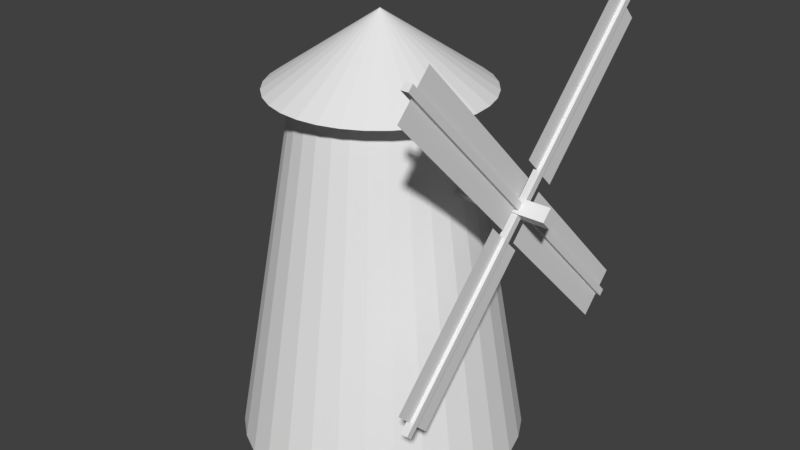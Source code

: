 # Source: windmill.blend  (saved by Blender 2.78.0; exported with 4.5.12 LTS)
import bpy
from mathutils import Matrix  # noqa: F401  (used for matrix-valued properties, if any)

bpy.ops.wm.read_factory_settings(use_empty=True)
scene = bpy.context.scene
scene.name = 'Scene'

# ---- collections
col_collection_1 = bpy.data.collections.new('Collection 1'); scene.collection.children.link(col_collection_1)

# ---- world
world_world = bpy.data.worlds.new('World'); scene.world = world_world
world_world.color = (0.05088, 0.05088, 0.05088)
world_world.use_sun_shadow = False
world_world.sun_shadow_jitter_overblur = 0.0
world_world.cycles.sampling_method = 'MANUAL'

# ---- meshes
me_plane = bpy.data.meshes.new('Plane')
me_plane.from_pydata([(-1.0, -1.0, 0.0), (1.0, -1.0, 0.0), (-1.0, 1.0, 0.0), (1.0, 1.0, 0.0)], [], [(0, 1, 3, 2)])
me_plane.use_remesh_preserve_volume = False
me_plane.use_remesh_preserve_attributes = False
me_plane.use_mirror_vertex_groups = False
me_plane.update()
me_cube_004 = bpy.data.meshes.new('Cube.004')
me_cube_004.from_pydata([(-1.0, -1.0, -1.0), (-1.0, -1.0, 1.0), (-1.0, 1.0, -1.0), (-1.0, 1.0, 1.0), (1.0, -1.0, -1.0), (1.0, -1.0, 1.0), (1.0, 1.0, -1.0), (1.0, 1.0, 1.0)], [], [(0, 1, 3, 2), (2, 3, 7, 6), (6, 7, 5, 4), (4, 5, 1, 0), (2, 6, 4, 0), (7, 3, 1, 5)])
me_cube_004.use_remesh_preserve_volume = False
me_cube_004.use_remesh_preserve_attributes = False
me_cube_004.use_mirror_vertex_groups = False
me_cube_004.update()
me_cone = bpy.data.meshes.new('Cone')
me_cone.from_pydata([(0.0, 1.0, -1.0), (0.1951, 0.9808, -1.0), (0.3827, 0.9239, -1.0), (0.5556, 0.8315, -1.0), (0.7071, 0.7071, -1.0), (0.8315, 0.5556, -1.0), (0.9239, 0.3827, -1.0), (0.9808, 0.1951, -1.0), (1.0, 7.55e-08, -1.0), (0.0, 0.0, 1.0), (0.9808, -0.1951, -1.0), (0.9239, -0.3827, -1.0), (0.8315, -0.5556, -1.0), (0.7071, -0.7071, -1.0), (0.5556, -0.8315, -1.0), (0.3827, -0.9239, -1.0), (0.1951, -0.9808, -1.0), (-3.258e-07, -1.0, -1.0), (-0.1951, -0.9808, -1.0), (-0.3827, -0.9239, -1.0), (-0.5556, -0.8315, -1.0), (-0.7071, -0.7071, -1.0), (-0.8315, -0.5556, -1.0), (-0.9239, -0.3827, -1.0), (-0.9808, -0.1951, -1.0), (-1.0, 9.656e-07, -1.0), (-0.9808, 0.1951, -1.0), (-0.9239, 0.3827, -1.0), (-0.8315, 0.5556, -1.0), (-0.7071, 0.7071, -1.0), (-0.5556, 0.8315, -1.0), (-0.3827, 0.9239, -1.0), (-0.1951, 0.9808, -1.0)], [], [(0, 9, 1), (1, 9, 2), (2, 9, 3), (3, 9, 4), (4, 9, 5), (5, 9, 6), (6, 9, 7), (7, 9, 8), (8, 9, 10), (10, 9, 11), (11, 9, 12), (12, 9, 13), (13, 9, 14), (14, 9, 15), (15, 9, 16), (16, 9, 17), (17, 9, 18), (18, 9, 19), (19, 9, 20), (20, 9, 21), (21, 9, 22), (22, 9, 23), (23, 9, 24), (24, 9, 25), (25, 9, 26), (26, 9, 27), (27, 9, 28), (28, 9, 29), (29, 9, 30), (30, 9, 31), (31, 9, 32), (32, 9, 0), (0, 1, 2, 3, 4, 5, 6, 7, 8, 10, 11, 12, 13, 14, 15, 16, 17, 18, 19, 20, 21, 22, 23, 24, 25, 26, 27, 28, 29, 30, 31, 32)])
me_cone.use_remesh_preserve_volume = False
me_cone.use_remesh_preserve_attributes = False
me_cone.use_mirror_vertex_groups = False
me_cone.update()
me_cylinder = bpy.data.meshes.new('Cylinder')
me_cylinder.from_pydata([(0.0, 1.0, -1.0), (4.427e-08, 0.5638, 1.0), (0.1951, 0.9808, -1.0), (0.11, 0.5529, 1.0), (0.3827, 0.9239, -1.0), (0.2157, 0.5209, 1.0), (0.5556, 0.8315, -1.0), (0.3132, 0.4688, 1.0), (0.7071, 0.7071, -1.0), (0.3986, 0.3986, 1.0), (0.8315, 0.5556, -1.0), (0.4688, 0.3132, 1.0), (0.9239, 0.3827, -1.0), (0.5209, 0.2157, 1.0), (0.9808, 0.1951, -1.0), (0.5529, 0.11, 1.0), (1.0, 7.55e-08, -1.0), (0.5638, 1.715e-07, 1.0), (0.9808, -0.1951, -1.0), (0.5529, -0.11, 1.0), (0.9239, -0.3827, -1.0), (0.5209, -0.2157, 1.0), (0.8315, -0.5556, -1.0), (0.4688, -0.3132, 1.0), (0.7071, -0.7071, -1.0), (0.3986, -0.3986, 1.0), (0.5556, -0.8315, -1.0), (0.3132, -0.4688, 1.0), (0.3827, -0.9239, -1.0), (0.2157, -0.5209, 1.0), (0.1951, -0.9808, -1.0), (0.11, -0.5529, 1.0), (-3.258e-07, -1.0, -1.0), (-1.394e-07, -0.5638, 1.0), (-0.1951, -0.9808, -1.0), (-0.11, -0.5529, 1.0), (-0.3827, -0.9239, -1.0), (-0.2157, -0.5209, 1.0), (-0.5556, -0.8315, -1.0), (-0.3132, -0.4688, 1.0), (-0.7071, -0.7071, -1.0), (-0.3986, -0.3986, 1.0), (-0.8315, -0.5556, -1.0), (-0.4688, -0.3132, 1.0), (-0.9239, -0.3827, -1.0), (-0.5209, -0.2157, 1.0), (-0.9808, -0.1951, -1.0), (-0.5529, -0.11, 1.0), (-1.0, 9.656e-07, -1.0), (-0.5638, 6.733e-07, 1.0), (-0.9808, 0.1951, -1.0), (-0.5529, 0.11, 1.0), (-0.9239, 0.3827, -1.0), (-0.5209, 0.2157, 1.0), (-0.8315, 0.5556, -1.0), (-0.4688, 0.3132, 1.0), (-0.7071, 0.7071, -1.0), (-0.3986, 0.3986, 1.0), (-0.5556, 0.8315, -1.0), (-0.3132, 0.4688, 1.0), (-0.3827, 0.9239, -1.0), (-0.2157, 0.5209, 1.0), (-0.1951, 0.9808, -1.0), (-0.11, 0.5529, 1.0)], [], [(0, 1, 3, 2), (2, 3, 5, 4), (4, 5, 7, 6), (6, 7, 9, 8), (8, 9, 11, 10), (10, 11, 13, 12), (12, 13, 15, 14), (14, 15, 17, 16), (16, 17, 19, 18), (18, 19, 21, 20), (20, 21, 23, 22), (22, 23, 25, 24), (24, 25, 27, 26), (26, 27, 29, 28), (28, 29, 31, 30), (30, 31, 33, 32), (32, 33, 35, 34), (34, 35, 37, 36), (36, 37, 39, 38), (38, 39, 41, 40), (40, 41, 43, 42), (42, 43, 45, 44), (44, 45, 47, 46), (46, 47, 49, 48), (48, 49, 51, 50), (50, 51, 53, 52), (52, 53, 55, 54), (54, 55, 57, 56), (56, 57, 59, 58), (58, 59, 61, 60), (3, 1, 63, 61, 59, 57, 55, 53, 51, 49, 47, 45, 43, 41, 39, 37, 35, 33, 31, 29, 27, 25, 23, 21, 19, 17, 15, 13, 11, 9, 7, 5), (60, 61, 63, 62), (62, 63, 1, 0), (0, 2, 4, 6, 8, 10, 12, 14, 16, 18, 20, 22, 24, 26, 28, 30, 32, 34, 36, 38, 40, 42, 44, 46, 48, 50, 52, 54, 56, 58, 60, 62)])
me_cylinder.use_remesh_preserve_volume = False
me_cylinder.use_remesh_preserve_attributes = False
me_cylinder.use_mirror_vertex_groups = False
me_cylinder.update()
me_cube_006 = bpy.data.meshes.new('Cube.006')
me_cube_006.from_pydata([(-1.0, -1.0, -1.0), (-1.0, -1.0, 1.0), (-1.0, 1.0, -1.0), (-1.0, 1.0, 1.0), (1.0, -1.0, -1.0), (1.0, -1.0, 1.0), (1.0, 1.0, -1.0), (1.0, 1.0, 1.0)], [], [(0, 1, 3, 2), (2, 3, 7, 6), (6, 7, 5, 4), (4, 5, 1, 0), (2, 6, 4, 0), (7, 3, 1, 5)])
me_cube_006.use_remesh_preserve_volume = False
me_cube_006.use_remesh_preserve_attributes = False
me_cube_006.use_mirror_vertex_groups = False
me_cube_006.update()
me_cube_007 = bpy.data.meshes.new('Cube.007')
me_cube_007.from_pydata([(-1.0, -1.0, -1.0), (-1.0, -1.0, 1.0), (-1.0, 1.0, -1.0), (-1.0, 1.0, 1.0), (1.0, -1.0, -1.0), (1.0, -1.0, 1.0), (1.0, 1.0, -1.0), (1.0, 1.0, 1.0)], [], [(0, 1, 3, 2), (2, 3, 7, 6), (6, 7, 5, 4), (4, 5, 1, 0), (2, 6, 4, 0), (7, 3, 1, 5)])
me_cube_007.use_remesh_preserve_volume = False
me_cube_007.use_remesh_preserve_attributes = False
me_cube_007.use_mirror_vertex_groups = False
me_cube_007.update()
me_cube_008 = bpy.data.meshes.new('Cube.008')
me_cube_008.from_pydata([(-1.0, -1.0, -1.0), (-1.0, -1.0, 1.0), (-1.0, 1.0, -1.0), (-1.0, 1.0, 1.0), (1.0, -1.0, -1.0), (1.0, -1.0, 1.0), (1.0, 1.0, -1.0), (1.0, 1.0, 1.0)], [], [(0, 1, 3, 2), (2, 3, 7, 6), (6, 7, 5, 4), (4, 5, 1, 0), (2, 6, 4, 0), (7, 3, 1, 5)])
me_cube_008.use_remesh_preserve_volume = False
me_cube_008.use_remesh_preserve_attributes = False
me_cube_008.use_mirror_vertex_groups = False
me_cube_008.update()
me_cube_009 = bpy.data.meshes.new('Cube.009')
me_cube_009.from_pydata([(-1.0, -1.0, -1.0), (-1.0, -1.0, 1.0), (-1.0, 1.0, -1.0), (-1.0, 1.0, 1.0), (1.0, -1.0, -1.0), (1.0, -1.0, 1.0), (1.0, 1.0, -1.0), (1.0, 1.0, 1.0)], [], [(0, 1, 3, 2), (2, 3, 7, 6), (6, 7, 5, 4), (4, 5, 1, 0), (2, 6, 4, 0), (7, 3, 1, 5)])
me_cube_009.use_remesh_preserve_volume = False
me_cube_009.use_remesh_preserve_attributes = False
me_cube_009.use_mirror_vertex_groups = False
me_cube_009.update()
me_plane_001 = bpy.data.meshes.new('Plane.001')
me_plane_001.from_pydata([(-1.0, -1.0, 0.0), (1.0, -1.0, 0.0), (-1.0, 1.0, 0.0), (1.0, 1.0, 0.0)], [], [(0, 1, 3, 2)])
me_plane_001.use_remesh_preserve_volume = False
me_plane_001.use_remesh_preserve_attributes = False
me_plane_001.use_mirror_vertex_groups = False
me_plane_001.update()
me_plane_003 = bpy.data.meshes.new('Plane.003')
me_plane_003.from_pydata([(-1.0, -1.0, 0.0), (1.0, -1.0, 0.0), (-1.0, 1.0, 0.0), (1.0, 1.0, 0.0)], [], [(0, 1, 3, 2)])
me_plane_003.use_remesh_preserve_volume = False
me_plane_003.use_remesh_preserve_attributes = False
me_plane_003.use_mirror_vertex_groups = False
me_plane_003.update()
me_plane_004 = bpy.data.meshes.new('Plane.004')
me_plane_004.from_pydata([(-1.0, -1.0, 0.0), (1.0, -1.0, 0.0), (-1.0, 1.0, 0.0), (1.0, 1.0, 0.0)], [], [(0, 1, 3, 2)])
me_plane_004.use_remesh_preserve_volume = False
me_plane_004.use_remesh_preserve_attributes = False
me_plane_004.use_mirror_vertex_groups = False
me_plane_004.update()

# ---- objects
ob_plane = bpy.data.objects.new('Plane', me_plane)
ob_cube = bpy.data.objects.new('Cube', me_cube_004)
ob_cone = bpy.data.objects.new('Cone', me_cone)
ob_cylinder = bpy.data.objects.new('Cylinder', me_cylinder)
ob_cube_001 = bpy.data.objects.new('Cube.001', me_cube_006)
ob_cube_002 = bpy.data.objects.new('Cube.002', me_cube_007)
ob_cube_003 = bpy.data.objects.new('Cube.003', me_cube_008)
ob_cube_004 = bpy.data.objects.new('Cube.004', me_cube_009)
ob_plane_001 = bpy.data.objects.new('Plane.001', me_plane_001)
ob_plane_002 = bpy.data.objects.new('Plane.002', me_plane_003)
ob_plane_003 = bpy.data.objects.new('Plane.003', me_plane_004)

# ---- transforms, parenting, visibility, modifiers, constraints
ob_plane.location = (1.082, -0.5284, 2.56)
ob_plane.rotation_euler = (-1.571, 0.7854, 4.712)
ob_plane.scale = (0.175, 0.675, 1.0)
ob_plane.lineart.crease_threshold = 0.0
ob_cube.location = (0.7901, 0.003068, 2.032)
ob_cube.rotation_euler = (-1.571, 0.7854, -1.571)
ob_cube.scale = (0.05, 0.05, 0.5)
ob_cube.lineart.crease_threshold = 0.0
ob_cone.location = (0.0, 0.0, 2.801)
ob_cone.scale = (0.75, 0.75, 0.25)
ob_cone.lineart.crease_threshold = 0.0
ob_cylinder.location = (0.0, 0.0, 1.3)
ob_cylinder.scale = (1.0, 1.0, 1.25)
ob_cylinder.lineart.crease_threshold = 0.0
ob_cube_001.location = (1.082, 0.5284, 1.518)
ob_cube_001.rotation_euler = (3.927, 0.0, 0.0)
ob_cube_001.scale = (0.025, 0.025, 0.75)
ob_cube_001.lineart.crease_threshold = 0.0
ob_cube_002.location = (1.082, -0.5284, 2.56)
ob_cube_002.rotation_euler = (0.7854, 0.0, 0.0)
ob_cube_002.scale = (0.025, 0.025, 0.75)
ob_cube_002.lineart.crease_threshold = 0.0
ob_cube_003.location = (1.082, 0.5284, 2.56)
ob_cube_003.rotation_euler = (2.356, 0.0, 0.0)
ob_cube_003.scale = (0.025, 0.025, 0.75)
ob_cube_003.lineart.crease_threshold = 0.0
ob_cube_004.location = (1.082, -0.5284, 1.518)
ob_cube_004.rotation_euler = (2.356, 0.0, 0.0)
ob_cube_004.scale = (0.025, 0.025, 0.75)
ob_cube_004.lineart.crease_threshold = 0.0
ob_plane_001.location = (1.082, 0.5474, 1.472)
ob_plane_001.rotation_euler = (-1.571, 0.7854, 4.712)
ob_plane_001.scale = (0.175, 0.675, 1.0)
ob_plane_001.lineart.crease_threshold = 0.0
ob_plane_002.location = (1.082, 0.613, 2.626)
ob_plane_002.rotation_euler = (-1.571, 2.356, 4.712)
ob_plane_002.scale = (0.175, 0.6, 1.0)
ob_plane_002.lineart.crease_threshold = 0.0
ob_plane_003.location = (1.082, -0.5749, 1.464)
ob_plane_003.rotation_euler = (-1.571, 2.356, 4.712)
ob_plane_003.scale = (0.175, 0.6, 1.0)
ob_plane_003.lineart.crease_threshold = 0.0

# ---- collection membership
col_collection_1.objects.link(ob_plane)
col_collection_1.objects.link(ob_cube)
col_collection_1.objects.link(ob_cone)
col_collection_1.objects.link(ob_cylinder)
col_collection_1.objects.link(ob_cube_001)
col_collection_1.objects.link(ob_cube_002)
col_collection_1.objects.link(ob_cube_003)
col_collection_1.objects.link(ob_cube_004)
col_collection_1.objects.link(ob_plane_001)
col_collection_1.objects.link(ob_plane_002)
col_collection_1.objects.link(ob_plane_003)

# ---- scene / render settings (as saved in the file)
scene.frame_start = 1; scene.frame_end = 250; scene.frame_set(1)
scene.render.engine = 'BLENDER_EEVEE_NEXT'
scene.render.resolution_percentage = 50
scene.render.dither_intensity = 0.0
scene.cycles.use_denoising = False
scene.cycles.samples = 128
scene.cycles.sampling_pattern = 'TABULATED_SOBOL'
scene.cycles.light_sampling_threshold = 0.0
scene.cycles.use_adaptive_sampling = False
scene.cycles.use_light_tree = False
scene.cycles.blur_glossy = 0.0
scene.cycles.sample_clamp_indirect = 0.0
scene.view_settings.view_transform = 'Standard'
bpy.context.view_layer.update()

# ---- added for rendering (the .blend has no active camera and no usable light): camera, sun
cam_auto = bpy.data.cameras.new('AutoCamera')
cam_auto.lens = 50.0
cam_auto.sensor_width = 36.0
cam_auto.clip_end = 1000.0
ob_auto_camera = bpy.data.objects.new('AutoCamera', cam_auto)
scene.collection.objects.link(ob_auto_camera)
ob_auto_camera.location = (4.30829, -4.9801, 4.94239)
ob_auto_camera.rotation_euler = (1.09748, -7.21219e-08, 0.694738)
scene.camera = ob_auto_camera
light_auto_sun = bpy.data.lights.new('AutoSun', 'SUN')
light_auto_sun.energy = 3.0
light_auto_sun.angle = 0.0523599
ob_auto_sun = bpy.data.objects.new('AutoSun', light_auto_sun)
scene.collection.objects.link(ob_auto_sun)
ob_auto_sun.rotation_euler = (0.872665, 0.174533, 0.523599)
bpy.context.view_layer.update()
